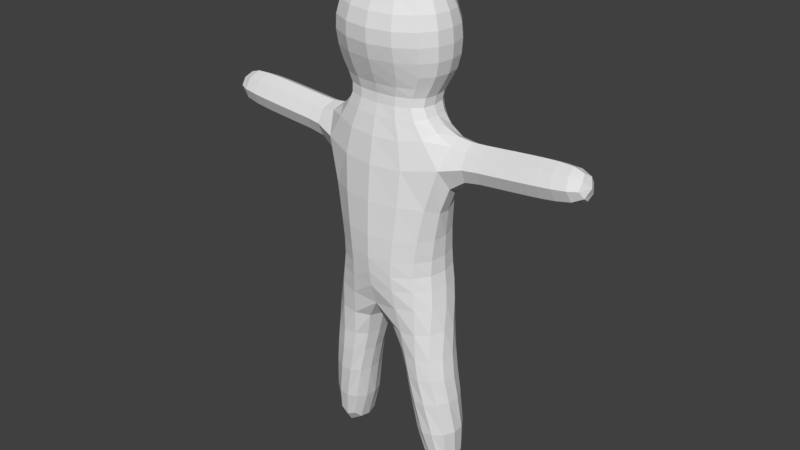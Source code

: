 # Source: rig.blend  (saved by Blender 2.77.0; exported with 4.5.12 LTS)
import bpy
from mathutils import Matrix  # noqa: F401  (used for matrix-valued properties, if any)

bpy.ops.wm.read_factory_settings(use_empty=True)
scene = bpy.context.scene
scene.name = 'Scene'

# ---- collections
col_collection_1 = bpy.data.collections.new('Collection 1'); scene.collection.children.link(col_collection_1)

# ---- materials (node trees are filled in below, after node groups)
mat_material = bpy.data.materials.new('Material')
mat_material.alpha_threshold = 0.0
mat_material.use_transparent_shadow = False
mat_material.roughness = 0.5
mat_material.line_color = (0.0, 0.0, 0.0, 1.0)

# ---- material node trees

# ---- world
world_world = bpy.data.worlds.new('World'); scene.world = world_world
world_world.color = (0.05088, 0.05088, 0.05088)
world_world.use_sun_shadow = False
world_world.sun_shadow_jitter_overblur = 0.0
world_world.cycles.sampling_method = 'MANUAL'

# ---- meshes
me_cube = bpy.data.meshes.new('Cube')
me_cube.from_pydata([(-0.4607, -0.06645, 0.7374), (-0.4351, -0.3627, 0.7941), (-0.641, -0.006945, 1.157), (-0.5645, -0.3363, 1.158), (-0.5474, 0.331, 1.154), (-0.4052, 0.2706, 0.9534), (-0.7933, -0.251, -3.324), (-0.636, -0.0163, -0.9287), (-0.5114, 0.2504, -3.378), (-0.5684, -0.4372, -1.2), (-0.6036, 0.2832, -1.197), (-0.547, 0.2877, 0.3224), (-0.6102, -0.01916, 0.02652), (-0.7869, -0.3207, 0.3484), (-0.936, -0.001282, -3.296), (-0.5097, -0.25, -3.378), (-0.4763, -0.402, -0.9287), (-0.4763, 0.3694, -0.9287), (-0.7314, -0.01386, 0.645), (-1.092, 0.2899, 0.3714), (-1.156, -0.017, 0.07556), (-1.093, -0.3195, 0.3759), (-1.029, -0.01268, 0.6718), (-1.32, 0.2908, 0.3919), (-1.383, -0.0161, 0.09602), (-1.32, -0.3186, 0.3964), (-1.257, -0.01178, 0.6922), (-1.581, 0.2918, 0.4154), (-1.644, -0.01507, 0.1195), (-1.581, -0.3176, 0.4198), (-1.518, -0.01075, 0.7157), (-1.854, 0.2871, 0.4399), (-1.916, -0.01395, 0.1497), (-1.854, -0.3107, 0.4443), (-1.792, -0.009714, 0.7345), (-2.155, -0.008723, 0.7109), (-2.206, -0.2529, 0.4755), (-2.256, -0.01216, 0.2366), (-2.205, 0.232, 0.472), (-0.6265, -0.01736, -0.5757), (-0.5269, 0.2689, -0.4879), (-0.5602, -0.38, -0.5835), (-0.3687, 0.000702, -3.405), (-0.6938, -0.01113, -1.189), (-0.795, 0.2494, -3.323), (-0.3011, -0.33, -2.296), (-0.5567, -0.3936, -2.321), (-0.819, -0.1809, -2.287), (-0.7693, 0.1543, -2.307), (-0.4574, 0.2767, -2.361), (-0.3011, 0.005219, -2.316), (-0.1927, -0.2686, -1.929), (-0.7498, -0.2365, -1.911), (-0.1927, 0.06771, -1.949), (-0.4685, -0.4197, -1.942), (-0.7349, 0.09982, -1.93), (-0.4388, 0.2528, -1.981), (-0.4052, -0.3219, 0.9534), (-0.4308, -0.02569, 0.8967), (-0.4351, 0.2298, 0.7941), (-0.6672, -0.03901, 1.766), (-0.5486, -0.3955, 1.763), (-0.535, 0.323, 1.757), (-0.4729, -0.0465, 2.087), (-0.3994, -0.2338, 2.084), (-0.3938, 0.1426, 2.08), (-0.5843, -0.4223, 1.486), (-0.6983, -0.02548, 1.487), (-0.5667, 0.3794, 1.48), (0.0, -0.3848, 0.7374), (0.4607, -0.06645, 0.7374), (0.0, 0.2519, 0.7374), (0.4351, -0.3627, 0.7941), (0.0, -0.4644, 1.131), (0.641, -0.006945, 1.157), (0.0, 0.4726, 1.118), (0.5645, -0.3363, 1.158), (0.5474, 0.331, 1.154), (0.4052, 0.2706, 0.9534), (0.7933, -0.251, -3.324), (0.0, -0.5617, -0.9287), (0.636, -0.0163, -0.9287), (0.5114, 0.2504, -3.378), (0.5684, -0.4372, -1.2), (0.6036, 0.2832, -1.197), (0.547, 0.2877, 0.3224), (0.0, 0.4063, 0.3892), (0.6102, -0.01916, 0.02652), (0.7869, -0.3207, 0.3484), (0.0, -0.5688, 0.3094), (0.0, 0.5291, -0.9287), (0.936, -0.001282, -3.296), (0.5097, -0.25, -3.378), (0.4763, -0.402, -0.9287), (0.4763, 0.3694, -0.9287), (0.7314, -0.01386, 0.645), (1.092, 0.2899, 0.3714), (1.156, -0.017, 0.07556), (1.093, -0.3195, 0.3759), (1.029, -0.01268, 0.6718), (1.32, 0.2908, 0.3919), (1.383, -0.0161, 0.09602), (1.32, -0.3186, 0.3964), (1.257, -0.01178, 0.6922), (1.581, 0.2918, 0.4154), (1.644, -0.01507, 0.1195), (1.581, -0.3176, 0.4198), (1.518, -0.01075, 0.7157), (1.854, 0.2871, 0.4399), (1.916, -0.01395, 0.1497), (1.854, -0.3107, 0.4443), (1.792, -0.009714, 0.7345), (2.155, -0.008723, 0.7109), (2.206, -0.2529, 0.4755), (2.256, -0.01216, 0.2366), (2.205, 0.232, 0.472), (0.0, 0.4056, -0.5904), (0.6265, -0.01736, -0.5757), (0.0, -0.6053, -0.6298), (0.5269, 0.2689, -0.4879), (0.5602, -0.38, -0.5835), (0.0, 0.4298, -1.273), (0.3687, 0.000702, -3.405), (0.0, -0.4687, -1.273), (0.6938, -0.01113, -1.189), (0.795, 0.2494, -3.323), (0.0, -0.0163, -1.213), (0.3011, -0.33, -2.296), (0.5567, -0.3936, -2.321), (0.819, -0.1809, -2.287), (0.7693, 0.1543, -2.307), (0.4574, 0.2767, -2.361), (0.3011, 0.005219, -2.316), (0.1927, -0.2686, -1.929), (0.7498, -0.2365, -1.911), (0.1927, 0.06771, -1.949), (0.4685, -0.4197, -1.942), (0.7349, 0.09982, -1.93), (0.4388, 0.2528, -1.981), (0.4052, -0.3219, 0.9534), (0.0, 0.2899, 0.9648), (0.4308, -0.02569, 0.8967), (0.0, -0.3286, 0.9276), (0.4351, 0.2298, 0.7941), (0.0, -0.5487, 1.742), (0.6672, -0.03901, 1.766), (0.0, 0.5164, 1.735), (0.5486, -0.3955, 1.763), (0.535, 0.323, 1.757), (0.0, -0.3189, 2.075), (0.4729, -0.0465, 2.087), (0.0, 0.2568, 2.074), (0.3994, -0.2338, 2.084), (0.3938, 0.1426, 2.08), (0.0, -0.03138, 2.162), (0.5843, -0.4223, 1.486), (0.6983, -0.02548, 1.487), (0.0, -0.5856, 1.458), (0.5667, 0.3794, 1.48), (0.0, 0.5746, 1.447)], [], [(41, 39, 7, 16), (1, 69, 142, 57), (71, 59, 5, 140), (0, 1, 57, 58), (40, 116, 90, 17), (58, 57, 3, 2), (5, 58, 2, 4), (57, 142, 73, 3), (140, 5, 4, 75), (59, 0, 58, 5), (45, 46, 6, 15), (46, 47, 14, 6), (39, 40, 17, 7), (118, 41, 16, 80), (69, 1, 13, 89), (0, 59, 11, 18), (59, 71, 86, 11), (1, 0, 18, 13), (43, 9, 16, 7), (9, 123, 80, 16), (121, 10, 17, 90), (10, 43, 7, 17), (13, 18, 22, 21), (12, 13, 21, 20), (19, 20, 24, 23), (21, 22, 26, 25), (11, 12, 20, 19), (18, 11, 19, 22), (26, 23, 27, 30), (23, 24, 28, 27), (22, 19, 23, 26), (20, 21, 25, 24), (28, 29, 33, 32), (30, 27, 31, 34), (24, 25, 29, 28), (25, 26, 30, 29), (29, 30, 34, 33), (27, 28, 32, 31), (34, 31, 38, 35), (31, 32, 37, 38), (33, 34, 35, 36), (32, 33, 36, 37), (36, 35, 38, 37), (89, 13, 41, 118), (12, 11, 40, 39), (11, 86, 116, 40), (13, 12, 39, 41), (47, 48, 44, 14), (48, 49, 8, 44), (42, 14, 44, 8), (42, 15, 6, 14), (49, 50, 42, 8), (45, 15, 42, 50), (51, 45, 50, 53), (56, 53, 50, 49), (55, 56, 49, 48), (52, 55, 48, 47), (54, 52, 47, 46), (51, 54, 46, 45), (123, 9, 54, 51), (9, 43, 52, 54), (43, 10, 55, 52), (10, 121, 56, 55), (121, 126, 53, 56), (123, 51, 53, 126), (67, 66, 61, 60), (66, 157, 144, 61), (68, 67, 60, 62), (159, 68, 62, 146), (60, 61, 64, 63), (61, 144, 149, 64), (62, 60, 63, 65), (146, 62, 65, 151), (154, 151, 65, 63), (149, 154, 63, 64), (75, 4, 68, 159), (4, 2, 67, 68), (3, 73, 157, 66), (2, 3, 66, 67), (120, 93, 81, 117), (72, 139, 142, 69), (71, 140, 78, 143), (70, 141, 139, 72), (119, 94, 90, 116), (141, 74, 76, 139), (78, 77, 74, 141), (139, 76, 73, 142), (140, 75, 77, 78), (143, 78, 141, 70), (127, 92, 79, 128), (128, 79, 91, 129), (117, 81, 94, 119), (118, 80, 93, 120), (69, 89, 88, 72), (70, 95, 85, 143), (143, 85, 86, 71), (72, 88, 95, 70), (124, 81, 93, 83), (83, 93, 80, 123), (121, 90, 94, 84), (84, 94, 81, 124), (88, 98, 99, 95), (87, 97, 98, 88), (96, 100, 101, 97), (98, 102, 103, 99), (85, 96, 97, 87), (95, 99, 96, 85), (103, 107, 104, 100), (100, 104, 105, 101), (99, 103, 100, 96), (97, 101, 102, 98), (105, 109, 110, 106), (107, 111, 108, 104), (101, 105, 106, 102), (102, 106, 107, 103), (106, 110, 111, 107), (104, 108, 109, 105), (111, 112, 115, 108), (108, 115, 114, 109), (110, 113, 112, 111), (109, 114, 113, 110), (113, 114, 115, 112), (89, 118, 120, 88), (87, 117, 119, 85), (85, 119, 116, 86), (88, 120, 117, 87), (129, 91, 125, 130), (130, 125, 82, 131), (122, 82, 125, 91), (122, 91, 79, 92), (131, 82, 122, 132), (127, 132, 122, 92), (133, 135, 132, 127), (138, 131, 132, 135), (137, 130, 131, 138), (134, 129, 130, 137), (136, 128, 129, 134), (133, 127, 128, 136), (123, 133, 136, 83), (83, 136, 134, 124), (124, 134, 137, 84), (84, 137, 138, 121), (121, 138, 135, 126), (123, 126, 135, 133), (156, 145, 147, 155), (155, 147, 144, 157), (158, 148, 145, 156), (159, 146, 148, 158), (145, 150, 152, 147), (147, 152, 149, 144), (148, 153, 150, 145), (146, 151, 153, 148), (154, 150, 153, 151), (149, 152, 150, 154), (75, 159, 158, 77), (77, 158, 156, 74), (76, 155, 157, 73), (74, 156, 155, 76)])
_uv = me_cube.uv_layers.new(name='UVMap')
_uv.uv.foreach_set('vector', [0.5114, 0.1077, 0.4609, 0.1031, 0.4662, 0.05316, 0.5242, 0.06125, 0.06079, 0.3017, 0.1164, 0.2822, 0.1221, 0.3081, 0.06922, 0.3227, 0.3286, 0.2786, 0.3962, 0.2981, 0.3839, 0.3214, 0.3241, 0.3136, 0.4424, 0.3104, 0.4759, 0.3346, 0.4615, 0.3526, 0.4281, 0.3282, 0.4172, 0.1119, 0.3409, 0.09485, 0.3423, 0.04696, 0.4079, 0.04903, 0.9322, 0.1096, 0.9812, 0.1132, 0.9845, 0.1553, 0.9335, 0.1584, 0.8849, 0.1226, 0.9322, 0.1096, 0.9335, 0.1584, 0.8895, 0.1578, 0.5462, 0.1083, 0.6081, 0.1061, 0.6046, 0.1404, 0.5206, 0.1386, 0.8222, 0.1125, 0.8849, 0.1226, 0.8895, 0.1578, 0.8211, 0.145, 0.3962, 0.2981, 0.4424, 0.3104, 0.4281, 0.3282, 0.3839, 0.3214, 0.1479, 0.8215, 0.1193, 0.802, 0.151, 0.6722, 0.1867, 0.6824, 0.3702, 0.8553, 0.3269, 0.8507, 0.3312, 0.7176, 0.3679, 0.723, 0.4609, 0.1031, 0.4172, 0.1119, 0.4079, 0.04903, 0.4662, 0.05316, 0.08893, 0.1059, 0.009856, 0.122, 0.01642, 0.07371, 0.08349, 0.06686, 0.1164, 0.2822, 0.06079, 0.3017, 0.0002038, 0.2529, 0.1034, 0.2244, 0.4424, 0.3104, 0.3962, 0.2981, 0.41, 0.224, 0.4544, 0.2725, 0.3962, 0.2981, 0.3286, 0.2786, 0.3345, 0.2269, 0.41, 0.224, 0.4759, 0.3346, 0.4424, 0.3104, 0.4544, 0.2725, 0.5128, 0.2663, 0.4695, 0.01594, 0.5298, 0.02266, 0.5242, 0.06125, 0.4662, 0.05316, 0.0002038, 0.03831, 0.07549, 0.02001, 0.08349, 0.06686, 0.01642, 0.07371, 0.3438, 0.0002038, 0.4279, 0.0121, 0.4079, 0.04903, 0.3423, 0.04696, 0.4279, 0.0121, 0.4695, 0.01594, 0.4662, 0.05316, 0.4079, 0.04903, 0.264, 0.3507, 0.2676, 0.4099, 0.2267, 0.4094, 0.2216, 0.3507, 0.2872, 0.5287, 0.2554, 0.5859, 0.2134, 0.5828, 0.2128, 0.5244, 0.2206, 0.467, 0.2128, 0.5244, 0.1824, 0.5222, 0.1903, 0.4659, 0.2216, 0.3507, 0.2267, 0.4094, 0.1961, 0.4093, 0.1902, 0.351, 0.2948, 0.4699, 0.2872, 0.5287, 0.2128, 0.5244, 0.2206, 0.467, 0.2676, 0.4099, 0.2948, 0.4699, 0.2206, 0.467, 0.2267, 0.4094, 0.1961, 0.4093, 0.1903, 0.4659, 0.1564, 0.4647, 0.1616, 0.4096, 0.1903, 0.4659, 0.1824, 0.5222, 0.148, 0.5193, 0.1564, 0.4647, 0.2267, 0.4094, 0.2206, 0.467, 0.1903, 0.4659, 0.1961, 0.4093, 0.2128, 0.5244, 0.2134, 0.5828, 0.1822, 0.5803, 0.1824, 0.5222, 0.148, 0.5193, 0.1463, 0.5769, 0.1089, 0.5714, 0.1129, 0.5154, 0.1616, 0.4096, 0.1564, 0.4647, 0.1218, 0.4636, 0.1265, 0.4108, 0.1824, 0.5222, 0.1822, 0.5803, 0.1463, 0.5769, 0.148, 0.5193, 0.1902, 0.351, 0.1961, 0.4093, 0.1616, 0.4096, 0.154, 0.3523, 0.154, 0.3523, 0.1616, 0.4096, 0.1265, 0.4108, 0.116, 0.3559, 0.1564, 0.4647, 0.148, 0.5193, 0.1129, 0.5154, 0.1218, 0.4636, 0.1265, 0.4108, 0.1218, 0.4636, 0.07485, 0.462, 0.07767, 0.4142, 0.1218, 0.4636, 0.1129, 0.5154, 0.06745, 0.5088, 0.07485, 0.462, 0.116, 0.3559, 0.1265, 0.4108, 0.07767, 0.4142, 0.06777, 0.3677, 0.1129, 0.5154, 0.1089, 0.5714, 0.06099, 0.5563, 0.06745, 0.5088, 0.06099, 0.5563, 0.01355, 0.5498, 0.02001, 0.5024, 0.06745, 0.5088, 0.1034, 0.2244, 0.0002038, 0.2529, 0.009856, 0.122, 0.08893, 0.1059, 0.4542, 0.1862, 0.41, 0.224, 0.4172, 0.1119, 0.4609, 0.1031, 0.41, 0.224, 0.3345, 0.2269, 0.3409, 0.09485, 0.4172, 0.1119, 0.4935, 0.2379, 0.4542, 0.1862, 0.4609, 0.1031, 0.5114, 0.1077, 0.3269, 0.8507, 0.283, 0.8417, 0.2951, 0.7082, 0.3312, 0.7176, 0.283, 0.8417, 0.2381, 0.831, 0.2591, 0.6973, 0.2951, 0.7082, 0.2134, 0.6566, 0.1421, 0.6361, 0.1688, 0.6103, 0.2045, 0.6206, 0.2134, 0.6566, 0.1867, 0.6824, 0.151, 0.6722, 0.1421, 0.6361, 0.2381, 0.831, 0.1936, 0.8321, 0.2226, 0.6878, 0.2591, 0.6973, 0.1479, 0.8215, 0.1867, 0.6824, 0.2226, 0.6878, 0.1936, 0.8321, 0.1367, 0.8742, 0.1479, 0.8215, 0.1936, 0.8321, 0.1835, 0.8888, 0.2306, 0.8877, 0.1835, 0.8888, 0.1936, 0.8321, 0.2381, 0.831, 0.2814, 0.8954, 0.2306, 0.8877, 0.2381, 0.831, 0.283, 0.8417, 0.3286, 0.9017, 0.2814, 0.8954, 0.283, 0.8417, 0.3269, 0.8507, 0.3728, 0.9041, 0.3286, 0.9017, 0.3269, 0.8507, 0.3702, 0.8553, 0.1367, 0.8742, 0.1033, 0.8481, 0.1193, 0.802, 0.1479, 0.8215, 0.07937, 0.9532, 0.02191, 0.9041, 0.1033, 0.8481, 0.1367, 0.8742, 0.3547, 0.9989, 0.298, 0.9975, 0.3286, 0.9017, 0.3728, 0.9041, 0.298, 0.9975, 0.2586, 0.9987, 0.2814, 0.8954, 0.3286, 0.9017, 0.2586, 0.9987, 0.183, 0.9989, 0.2306, 0.8877, 0.2814, 0.8954, 0.183, 0.9989, 0.1295, 0.9808, 0.1835, 0.8888, 0.2306, 0.8877, 0.07937, 0.9532, 0.1367, 0.8742, 0.1835, 0.8888, 0.1295, 0.9808, 0.9346, 0.2028, 0.9943, 0.211, 0.9817, 0.2546, 0.9297, 0.239, 0.5181, 0.1913, 0.6033, 0.187, 0.6049, 0.2232, 0.5252, 0.2345, 0.885, 0.1958, 0.9346, 0.2028, 0.9297, 0.239, 0.8838, 0.2285, 0.8192, 0.1861, 0.885, 0.1958, 0.8838, 0.2285, 0.817, 0.2204, 0.9297, 0.239, 0.9817, 0.2546, 0.9424, 0.3051, 0.9135, 0.2909, 0.5252, 0.2345, 0.6049, 0.2232, 0.6132, 0.2793, 0.5502, 0.2915, 0.8838, 0.2285, 0.9297, 0.239, 0.9135, 0.2909, 0.8807, 0.2847, 0.817, 0.2204, 0.8838, 0.2285, 0.8807, 0.2847, 0.8113, 0.2862, 0.6115, 0.3256, 0.6098, 0.372, 0.5489, 0.3512, 0.5376, 0.3208, 0.6132, 0.2793, 0.6115, 0.3256, 0.5376, 0.3208, 0.5502, 0.2915, 0.8211, 0.145, 0.8895, 0.1578, 0.885, 0.1958, 0.8192, 0.1861, 0.8895, 0.1578, 0.9335, 0.1584, 0.9346, 0.2028, 0.885, 0.1958, 0.5206, 0.1386, 0.6046, 0.1404, 0.6033, 0.187, 0.5181, 0.1913, 0.9335, 0.1584, 0.9845, 0.1553, 0.9943, 0.211, 0.9346, 0.2028, 0.1707, 0.1018, 0.155, 0.05226, 0.2174, 0.0464, 0.2217, 0.09695, 0.1758, 0.2757, 0.1775, 0.2988, 0.1221, 0.3081, 0.1164, 0.2822, 0.3286, 0.2786, 0.3241, 0.3136, 0.2644, 0.3061, 0.2603, 0.2807, 0.2157, 0.274, 0.22, 0.2958, 0.1775, 0.2988, 0.1758, 0.2757, 0.2647, 0.1069, 0.2768, 0.04508, 0.3423, 0.04696, 0.3409, 0.09485, 0.712, 0.1071, 0.7149, 0.1523, 0.6772, 0.1526, 0.6675, 0.1207, 0.7594, 0.1183, 0.7538, 0.1527, 0.7149, 0.1523, 0.712, 0.1071, 0.6675, 0.1207, 0.6772, 0.1526, 0.6046, 0.1404, 0.6081, 0.1061, 0.8222, 0.1125, 0.8211, 0.145, 0.7538, 0.1527, 0.7594, 0.1183, 0.2603, 0.2807, 0.2644, 0.3061, 0.22, 0.2958, 0.2157, 0.274, 0.5981, 0.8215, 0.5594, 0.6824, 0.5951, 0.6722, 0.6267, 0.802, 0.3759, 0.8553, 0.3782, 0.723, 0.4149, 0.7176, 0.4191, 0.8507, 0.2217, 0.09695, 0.2174, 0.0464, 0.2768, 0.04508, 0.2647, 0.1069, 0.08893, 0.1059, 0.08349, 0.06686, 0.155, 0.05226, 0.1707, 0.1018, 0.1164, 0.2822, 0.1034, 0.2244, 0.1946, 0.2132, 0.1758, 0.2757, 0.2157, 0.274, 0.222, 0.2434, 0.2636, 0.2116, 0.2603, 0.2807, 0.2603, 0.2807, 0.2636, 0.2116, 0.3345, 0.2269, 0.3286, 0.2786, 0.1758, 0.2757, 0.1946, 0.2132, 0.222, 0.2434, 0.2157, 0.274, 0.2165, 0.008081, 0.2174, 0.0464, 0.155, 0.05226, 0.1542, 0.01048, 0.1542, 0.01048, 0.155, 0.05226, 0.08349, 0.06686, 0.07549, 0.02001, 0.3438, 0.0002038, 0.3423, 0.04696, 0.2768, 0.04508, 0.2589, 0.006812, 0.2589, 0.006812, 0.2768, 0.04508, 0.2174, 0.0464, 0.2165, 0.008081, 0.3515, 0.3505, 0.3937, 0.3536, 0.3844, 0.4118, 0.3436, 0.4094, 0.3155, 0.5264, 0.39, 0.5275, 0.3852, 0.5858, 0.3431, 0.5858, 0.3863, 0.4697, 0.4166, 0.4708, 0.4205, 0.5275, 0.39, 0.5275, 0.3937, 0.3536, 0.4251, 0.3562, 0.415, 0.4139, 0.3844, 0.4118, 0.3122, 0.4672, 0.3863, 0.4697, 0.39, 0.5275, 0.3155, 0.5264, 0.3436, 0.4094, 0.3844, 0.4118, 0.3863, 0.4697, 0.3122, 0.4672, 0.415, 0.4139, 0.4493, 0.4167, 0.4506, 0.472, 0.4166, 0.4708, 0.4166, 0.4708, 0.4506, 0.472, 0.455, 0.5271, 0.4205, 0.5275, 0.3844, 0.4118, 0.415, 0.4139, 0.4166, 0.4708, 0.3863, 0.4697, 0.39, 0.5275, 0.4205, 0.5275, 0.4165, 0.5855, 0.3852, 0.5858, 0.455, 0.5271, 0.4903, 0.5258, 0.4902, 0.5819, 0.4525, 0.5846, 0.4493, 0.4167, 0.4842, 0.4204, 0.4851, 0.4734, 0.4506, 0.472, 0.4205, 0.5275, 0.455, 0.5271, 0.4525, 0.5846, 0.4165, 0.5855, 0.4251, 0.3562, 0.4611, 0.3601, 0.4493, 0.4167, 0.415, 0.4139, 0.4611, 0.3601, 0.4987, 0.3664, 0.4842, 0.4204, 0.4493, 0.4167, 0.4506, 0.472, 0.4851, 0.4734, 0.4903, 0.5258, 0.455, 0.5271, 0.4842, 0.4204, 0.5327, 0.4273, 0.5321, 0.4752, 0.4851, 0.4734, 0.4851, 0.4734, 0.5321, 0.4752, 0.5361, 0.5224, 0.4903, 0.5258, 0.4987, 0.3664, 0.546, 0.3817, 0.5327, 0.4273, 0.4842, 0.4204, 0.4903, 0.5258, 0.5361, 0.5224, 0.5391, 0.5702, 0.4902, 0.5819, 0.5391, 0.5702, 0.5361, 0.5224, 0.5839, 0.5194, 0.5869, 0.5672, 0.1034, 0.2244, 0.08893, 0.1059, 0.1707, 0.1018, 0.1946, 0.2132, 0.2271, 0.1757, 0.2217, 0.09695, 0.2647, 0.1069, 0.2636, 0.2116, 0.2636, 0.2116, 0.2647, 0.1069, 0.3409, 0.09485, 0.3345, 0.2269, 0.1946, 0.2132, 0.1707, 0.1018, 0.2217, 0.09695, 0.2271, 0.1757, 0.4191, 0.8507, 0.4149, 0.7176, 0.4509, 0.7082, 0.4631, 0.8417, 0.4631, 0.8417, 0.4509, 0.7082, 0.4869, 0.6973, 0.508, 0.831, 0.5326, 0.6566, 0.5416, 0.6206, 0.5773, 0.6103, 0.604, 0.6361, 0.5326, 0.6566, 0.604, 0.6361, 0.5951, 0.6722, 0.5594, 0.6824, 0.508, 0.831, 0.4869, 0.6973, 0.5235, 0.6878, 0.5525, 0.8321, 0.5981, 0.8215, 0.5525, 0.8321, 0.5235, 0.6878, 0.5594, 0.6824, 0.6093, 0.8742, 0.5626, 0.8888, 0.5525, 0.8321, 0.5981, 0.8215, 0.5155, 0.8877, 0.508, 0.831, 0.5525, 0.8321, 0.5626, 0.8888, 0.4646, 0.8954, 0.4631, 0.8417, 0.508, 0.831, 0.5155, 0.8877, 0.4175, 0.9017, 0.4191, 0.8507, 0.4631, 0.8417, 0.4646, 0.8954, 0.3732, 0.9041, 0.3759, 0.8553, 0.4191, 0.8507, 0.4175, 0.9017, 0.6093, 0.8742, 0.5981, 0.8215, 0.6267, 0.802, 0.6428, 0.8481, 0.6667, 0.9532, 0.6093, 0.8742, 0.6428, 0.8481, 0.7242, 0.9041, 0.3914, 0.9989, 0.3732, 0.9041, 0.4175, 0.9017, 0.4481, 0.9975, 0.4481, 0.9975, 0.4175, 0.9017, 0.4646, 0.8954, 0.4875, 0.9987, 0.4875, 0.9987, 0.4646, 0.8954, 0.5155, 0.8877, 0.5631, 0.9989, 0.5631, 0.9989, 0.5155, 0.8877, 0.5626, 0.8888, 0.6165, 0.9808, 0.6667, 0.9532, 0.6165, 0.9808, 0.5626, 0.8888, 0.6093, 0.8742, 0.7125, 0.1888, 0.7109, 0.2188, 0.6711, 0.2188, 0.6706, 0.1891, 0.6706, 0.1891, 0.6711, 0.2188, 0.6049, 0.2232, 0.6033, 0.187, 0.7553, 0.188, 0.7521, 0.218, 0.7109, 0.2188, 0.7125, 0.1888, 0.8192, 0.1861, 0.817, 0.2204, 0.7521, 0.218, 0.7553, 0.188, 0.7109, 0.2188, 0.7103, 0.2695, 0.6781, 0.2734, 0.6711, 0.2188, 0.6711, 0.2188, 0.6781, 0.2734, 0.6132, 0.2793, 0.6049, 0.2232, 0.7521, 0.218, 0.7432, 0.2726, 0.7103, 0.2695, 0.7109, 0.2188, 0.817, 0.2204, 0.8113, 0.2862, 0.7432, 0.2726, 0.7521, 0.218, 0.6115, 0.3256, 0.6855, 0.3261, 0.672, 0.3556, 0.6098, 0.372, 0.6132, 0.2793, 0.6751, 0.296, 0.6855, 0.3261, 0.6115, 0.3256, 0.8211, 0.145, 0.8192, 0.1861, 0.7553, 0.188, 0.7538, 0.1527, 0.7538, 0.1527, 0.7553, 0.188, 0.7125, 0.1888, 0.7149, 0.1523, 0.6772, 0.1526, 0.6706, 0.1891, 0.6033, 0.187, 0.6046, 0.1404, 0.7149, 0.1523, 0.7125, 0.1888, 0.6706, 0.1891, 0.6772, 0.1526])
me_cube.materials.append(mat_material)
me_cube.use_remesh_preserve_volume = False
me_cube.use_remesh_preserve_attributes = False
me_cube.use_mirror_vertex_groups = False
me_cube.use_paint_bone_selection = False
me_cube.use_paint_mask = True
me_cube.update()
arm_armature = bpy.data.armatures.new('Armature')  # bones are not reproduced

# ---- objects
ob_armature = bpy.data.objects.new('Armature', arm_armature)
ob_cube = bpy.data.objects.new('Cube', me_cube)

# ---- transforms, parenting, visibility, modifiers, constraints
ob_armature.location = (3.962e-07, -0.04805, 2.113)
ob_armature.show_in_front = True
ob_armature.lineart.crease_threshold = 0.0
ob_cube.parent = ob_armature
ob_cube.matrix_parent_inverse = Matrix(((1.0, 0.0, 0.0, -3.962e-07), (0.0, 1.0, 0.0, 0.04805), (0.0, 0.0, 1.0, -2.113), (0.0, 0.0, 0.0, 1.0)))
ob_cube.location = (0.0, 0.0, 3.218)
ob_cube.lock_rotations_4d = False
ob_cube.empty_display_type = 'ARROWS'
ob_cube.lineart.crease_threshold = 0.0
_vg = ob_cube.vertex_groups.new(name='Hips')
for _i, _w in zip([9, 10, 16, 17, 51, 53, 56, 80, 83, 84, 90, 93, 94, 116, 118, 121, 123, 126, 133, 135, 138], [0.07166, 0.06303, 0.08016, 0.09877, 0.0509, 0.05816, 0.002669, 0.6168, 0.07138, 0.06277, 0.6014, 0.08012, 0.09873, 0.06462, 0.07975, 0.7182, 0.7168, 0.7109, 0.05298, 0.06064, 0.003952]): _vg.add([_i], _w, 'REPLACE')
_vg = ob_cube.vertex_groups.new(name='Spine')
for _i, _w in zip([7, 12, 16, 17, 39, 40, 41, 80, 81, 86, 87, 89, 90, 93, 94, 116, 117, 118, 119, 120], [0.08995, 0.1305, 0.1113, 0.1133, 0.6384, 0.6948, 0.6886, 0.1341, 0.08993, 0.05548, 0.1305, 0.06023, 0.1352, 0.1113, 0.1133, 0.7865, 0.6384, 0.7482, 0.6948, 0.6886]): _vg.add([_i], _w, 'REPLACE')
_vg = ob_cube.vertex_groups.new(name='Chest')
for _i, _w in zip([11, 13, 41, 59, 69, 71, 85, 86, 88, 89, 116, 118, 120, 143], [0.03746, 0.02364, 0.01452, 0.008456, 0.09087, 0.07653, 0.03746, 0.7007, 0.02364, 0.7283, 0.05534, 0.05961, 0.01452, 0.008456]): _vg.add([_i], _w, 'REPLACE')
_vg = ob_cube.vertex_groups.new(name='Neck')
for _i, _w in zip([0, 1, 2, 3, 4, 5, 57, 58, 59, 66, 67, 68, 69, 70, 71, 72, 73, 74, 75, 76, 77, 78, 86, 89, 139, 140, 141, 142, 143, 155, 156, 157, 158], [0.1224, 0.2449, 0.116, 0.1805, 0.05863, 0.1082, 0.4862, 0.3048, 0.1169, 0.06313, 0.04125, 0.003429, 0.7298, 0.1224, 0.5979, 0.2449, 0.2054, 0.116, 0.0578, 0.1805, 0.05863, 0.1082, 0.04728, 0.07601, 0.4862, 0.1534, 0.3048, 0.7182, 0.1169, 0.06313, 0.04125, 0.05964, 0.003429]): _vg.add([_i], _w, 'REPLACE')
_vg = ob_cube.vertex_groups.new(name='Head')
for _i, _w in zip([0, 1, 2, 3, 4, 5, 57, 58, 59, 60, 61, 62, 63, 64, 65, 66, 67, 68, 69, 70, 71, 72, 73, 74, 75, 76, 77, 78, 139, 140, 141, 142, 143, 144, 145, 146, 147, 148, 149, 150, 151, 152, 153, 154, 155, 156, 157, 158, 159], [0.1372, 0.09116, 0.793, 0.7319, 0.8465, 0.6526, 0.2877, 0.4554, 0.1759, 0.9662, 0.9646, 0.9738, 0.9884, 0.986, 0.9889, 0.9059, 0.9199, 0.9381, 0.04762, 0.1372, 0.1634, 0.09116, 0.754, 0.793, 0.8923, 0.7319, 0.8465, 0.6526, 0.2877, 0.7419, 0.4554, 0.1982, 0.1759, 0.9762, 0.9662, 0.9829, 0.9646, 0.9738, 0.9947, 0.9884, 0.995, 0.986, 0.9889, 0.9973, 0.9059, 0.9199, 0.9251, 0.9381, 0.9575]): _vg.add([_i], _w, 'REPLACE')
_vg = ob_cube.vertex_groups.new(name='ShoulderL')
for _i, _w in zip([69, 70, 71, 72, 74, 76, 77, 78, 85, 86, 87, 88, 89, 95, 96, 97, 98, 99, 117, 119, 120, 139, 140, 141, 142, 143, 155, 156, 158], [0.05992, 0.7022, 0.07608, 0.608, 0.08215, 0.0765, 0.08203, 0.2107, 0.8639, 0.08099, 0.6826, 0.8522, 0.05415, 0.8916, 0.05099, 0.05399, 0.06802, 0.08174, 0.1154, 0.1067, 0.07964, 0.2011, 0.03218, 0.2227, 0.009574, 0.6506, 0.002621, 0.01079, 0.009001]): _vg.add([_i], _w, 'REPLACE')
_vg = ob_cube.vertex_groups.new(name='UpperArmL')
for _i, _w in zip([85, 87, 88, 95, 96, 97, 98, 99, 100, 101, 102, 103, 104, 105, 106, 107], [0.02565, 0.1216, 0.06595, 0.07579, 0.9371, 0.921, 0.9134, 0.9059, 0.8969, 0.8751, 0.8741, 0.8955, 0.09537, 0.1008, 0.1116, 0.104]): _vg.add([_i], _w, 'REPLACE')
_vg = ob_cube.vertex_groups.new(name='LowerArmL')
for _i, _w in zip([100, 101, 102, 103, 104, 105, 106, 107, 108, 109, 110, 111, 112, 113, 114, 115], [0.09273, 0.1084, 0.1128, 0.09317, 0.8599, 0.8182, 0.8647, 0.8836, 0.5014, 0.1893, 0.8288, 0.8741, 0.07923, 0.1016, 0.03192, 0.06119]): _vg.add([_i], _w, 'REPLACE')
_vg = ob_cube.vertex_groups.new(name='HandL')
for _i, _w in zip([104, 105, 108, 109, 110, 111, 112, 113, 114, 115], [0.03822, 0.08009, 0.493, 0.8002, 0.1584, 0.1151, 0.9197, 0.8967, 0.9575, 0.938]): _vg.add([_i], _w, 'REPLACE')
_vg = ob_cube.vertex_groups.new(name='ThighL')
for _i, _w in zip([80, 81, 83, 84, 87, 90, 93, 94, 116, 117, 118, 119, 120, 121, 123, 124, 126, 127, 128, 129, 130, 131, 132, 133, 134, 135, 136, 137, 138], [0.1147, 0.8604, 0.8956, 0.9037, 0.0176, 0.1228, 0.772, 0.7446, 0.01011, 0.1857, 0.02535, 0.1313, 0.1481, 0.1278, 0.1306, 0.964, 0.1356, 0.04729, 0.02758, 0.02599, 0.04402, 0.0436, 0.03643, 0.8899, 0.953, 0.88, 0.946, 0.9352, 0.9029]): _vg.add([_i], _w, 'REPLACE')
_vg = ob_cube.vertex_groups.new(name='ShinL')
for _i, _w in zip([79, 82, 91, 92, 122, 125, 127, 128, 129, 130, 131, 132, 133, 134, 135, 136, 137, 138], [0.9972, 0.9972, 0.9994, 0.9965, 0.9996, 0.9974, 0.9484, 0.961, 0.9618, 0.9523, 0.9515, 0.954, 0.04175, 0.03686, 0.04331, 0.03944, 0.05682, 0.06385]): _vg.add([_i], _w, 'REPLACE')
_vg = ob_cube.vertex_groups.new(name='ShoulderR')
for _i, _w in zip([0, 1, 2, 3, 4, 5, 11, 12, 13, 18, 19, 20, 21, 22, 39, 40, 41, 57, 58, 59, 66, 67, 68, 69, 71, 86, 89, 140, 142], [0.7022, 0.608, 0.08215, 0.0765, 0.08203, 0.2107, 0.8639, 0.6826, 0.8522, 0.8916, 0.05099, 0.05399, 0.06802, 0.08174, 0.1154, 0.1067, 0.07964, 0.2011, 0.2227, 0.6506, 0.002622, 0.01079, 0.009002, 0.05992, 0.07608, 0.08099, 0.05415, 0.03218, 0.009574]): _vg.add([_i], _w, 'REPLACE')
_vg = ob_cube.vertex_groups.new(name='UpperArmR')
for _i, _w in zip([11, 12, 13, 18, 19, 20, 21, 22, 23, 24, 25, 26, 27, 28, 29, 30], [0.02565, 0.1216, 0.06595, 0.07579, 0.9371, 0.921, 0.9134, 0.9059, 0.8969, 0.8751, 0.8741, 0.8955, 0.09537, 0.1008, 0.1116, 0.104]): _vg.add([_i], _w, 'REPLACE')
_vg = ob_cube.vertex_groups.new(name='LowerArmR')
for _i, _w in zip([23, 24, 25, 26, 27, 28, 29, 30, 31, 32, 33, 34, 35, 36, 37, 38], [0.09273, 0.1084, 0.1128, 0.09317, 0.8599, 0.8182, 0.8647, 0.8836, 0.5014, 0.1893, 0.8288, 0.8741, 0.07923, 0.1016, 0.03192, 0.06119]): _vg.add([_i], _w, 'REPLACE')
_vg = ob_cube.vertex_groups.new(name='HandR')
for _i, _w in zip([27, 28, 31, 32, 33, 34, 35, 36, 37, 38], [0.03822, 0.08009, 0.493, 0.8002, 0.1584, 0.1151, 0.9197, 0.8967, 0.9575, 0.938]): _vg.add([_i], _w, 'REPLACE')
_vg = ob_cube.vertex_groups.new(name='ThighR')
for _i, _w in zip([7, 9, 10, 12, 16, 17, 39, 40, 41, 43, 45, 46, 47, 48, 49, 50, 51, 52, 53, 54, 55, 56, 80, 90, 116, 118, 121, 123, 126], [0.8603, 0.8951, 0.9032, 0.01759, 0.7719, 0.7445, 0.1857, 0.1313, 0.1481, 0.9633, 0.04478, 0.02787, 0.0287, 0.0452, 0.0429, 0.03348, 0.8941, 0.95, 0.8849, 0.9461, 0.9331, 0.9042, 0.1148, 0.1228, 0.01011, 0.02535, 0.1279, 0.1308, 0.1362]): _vg.add([_i], _w, 'REPLACE')
_vg = ob_cube.vertex_groups.new(name='ShinR')
for _i, _w in zip([6, 8, 14, 15, 42, 44, 45, 46, 47, 48, 49, 50, 51, 52, 53, 54, 55, 56], [0.9972, 0.9971, 0.9995, 0.9964, 0.9995, 0.9974, 0.9499, 0.9608, 0.9605, 0.9518, 0.9519, 0.9557, 0.03852, 0.04252, 0.03956, 0.0398, 0.05876, 0.06334]): _vg.add([_i], _w, 'REPLACE')
_m = ob_cube.modifiers.new('Subsurf', 'SUBSURF')
_m.uv_smooth = 'NONE'
_m.quality = 1
_m.render_levels = 1
_m.show_only_control_edges = False
_m = ob_cube.modifiers.new('Armature', 'ARMATURE')
_m.object = ob_armature

# ---- collection membership
col_collection_1.objects.link(ob_armature)
col_collection_1.objects.link(ob_cube)

# ---- scene / render settings (as saved in the file)
scene.frame_start = 1; scene.frame_end = 30; scene.frame_set(0)
scene.render.engine = 'BLENDER_EEVEE_NEXT'
scene.render.image_settings.file_format = 'FFMPEG'
scene.render.image_settings.color_mode = 'RGB'
scene.render.resolution_percentage = 50
scene.render.dither_intensity = 0.0
scene.cycles.use_denoising = False
scene.cycles.samples = 128
scene.cycles.sampling_pattern = 'TABULATED_SOBOL'
scene.cycles.light_sampling_threshold = 0.0
scene.cycles.use_adaptive_sampling = False
scene.cycles.use_light_tree = False
scene.cycles.blur_glossy = 0.0
scene.cycles.sample_clamp_indirect = 0.0
scene.view_settings.view_transform = 'Standard'
bpy.context.view_layer.update()

# ---- added for rendering (the .blend has no active camera and no usable light): camera, sun
cam_auto = bpy.data.cameras.new('AutoCamera')
cam_auto.lens = 50.0
cam_auto.sensor_width = 36.0
cam_auto.clip_end = 1000.0
ob_auto_camera = bpy.data.objects.new('AutoCamera', cam_auto)
scene.collection.objects.link(ob_auto_camera)
ob_auto_camera.location = (6.5027, -7.8199, 7.8253)
ob_auto_camera.rotation_euler = (1.09748, -7.21219e-08, 0.694738)
scene.camera = ob_auto_camera
light_auto_sun = bpy.data.lights.new('AutoSun', 'SUN')
light_auto_sun.energy = 3.0
light_auto_sun.angle = 0.0523599
ob_auto_sun = bpy.data.objects.new('AutoSun', light_auto_sun)
scene.collection.objects.link(ob_auto_sun)
ob_auto_sun.rotation_euler = (0.872665, 0.174533, 0.523599)
bpy.context.view_layer.update()
